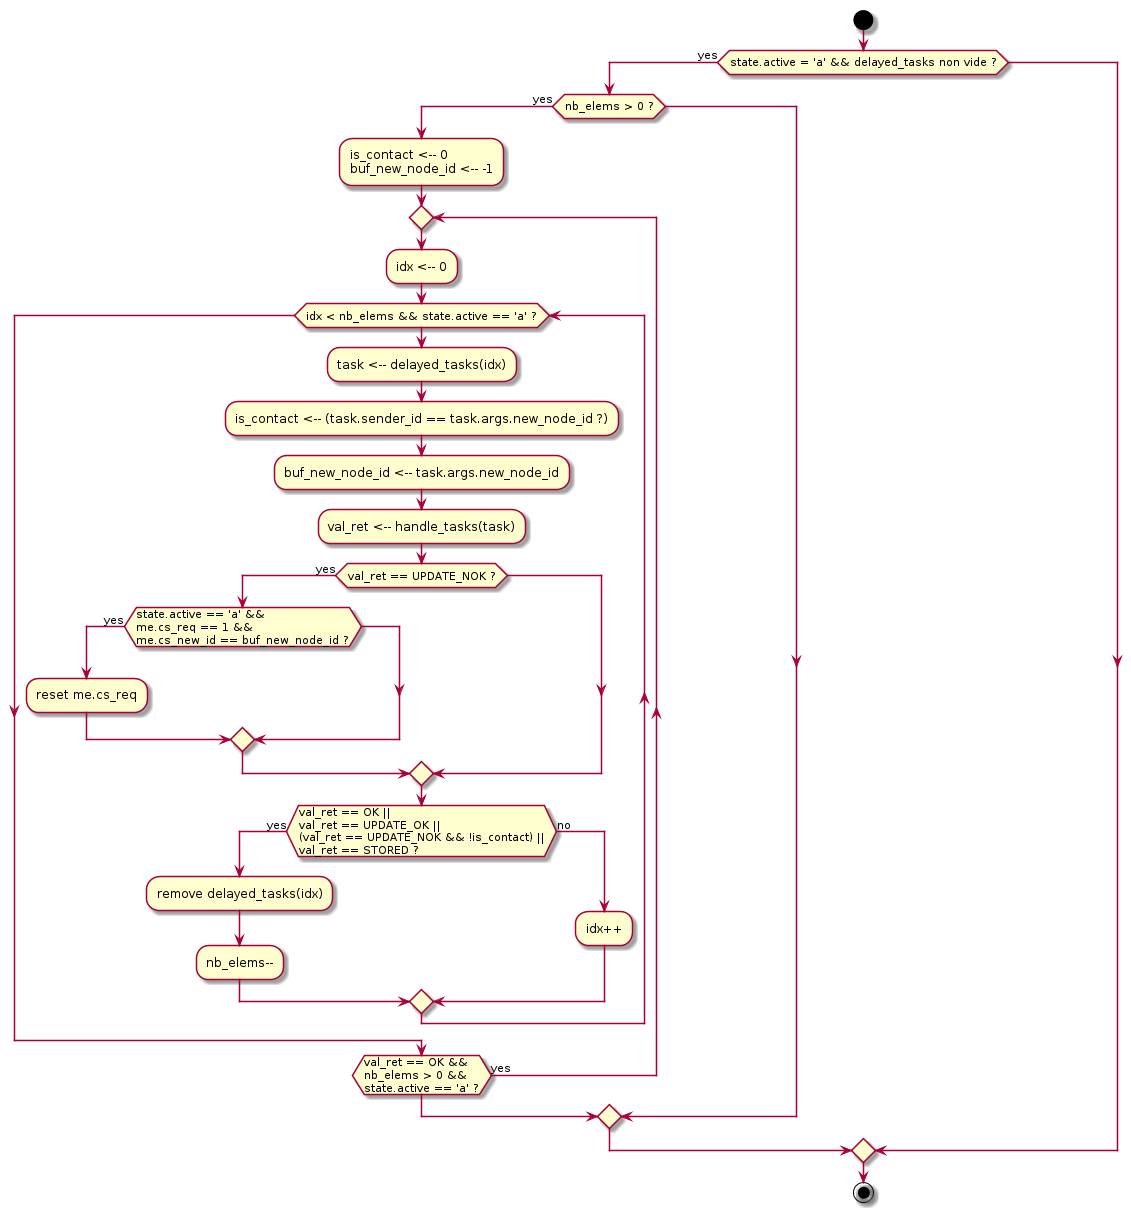

The diagram above was rendered by PlantUML. Its source (embedded in the PNG):
@startuml

start

if (state.active = 'a' && delayed_tasks non vide ?) then (yes)
    if (nb_elems > 0 ?) then (yes)
        :is_contact <-- 0\nbuf_new_node_id <-- -1;
        repeat
            :idx <-- 0;
            while (idx < nb_elems && state.active == 'a' ?)
                :task <-- delayed_tasks(idx);
                :is_contact <-- (task.sender_id == task.args.new_node_id ?);
                :buf_new_node_id <-- task.args.new_node_id;
                :val_ret <-- handle_tasks(task);
                if (val_ret == UPDATE_NOK ?) then (yes)
                    if (state.active == 'a' &&\nme.cs_req == 1 &&\nme.cs_new_id == buf_new_node_id ?) then (yes)
                        :reset me.cs_req;
                    endif
                endif
                if (val_ret == OK ||\nval_ret == UPDATE_OK ||\n(val_ret == UPDATE_NOK && !is_contact) ||\nval_ret == STORED ?) then (yes)
                    :remove delayed_tasks(idx);
                    :nb_elems--;
                else (no)
                    :idx++;
                endif
            endwhile
        repeatwhile (val_ret == OK &&\nnb_elems > 0 &&\nstate.active == 'a' ?) is (yes)
    endif
endif

stop

@enduml